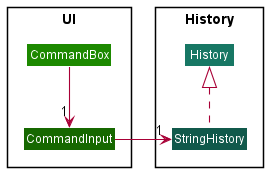

The diagram above was rendered by PlantUML. Its source (embedded in the PNG):
@startuml
!include style.puml
skinparam arrowThickness 1.1

package "UI" {
    class CommandBox UI_COLOR
    class CommandInput UI_COLOR_T3
}

package "History" {
    class History COMMONS_COLOR_T2
    class StringHistory COMMONS_COLOR_T3
}

CommandBox -down->"1" CommandInput
CommandInput -right->"1" StringHistory
StringHistory .up.|> History


@enduml